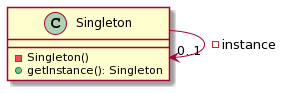

The diagram above was rendered by PlantUML. Its source (embedded in the PNG):
@startuml
class Singleton {
- Singleton()
+ getInstance(): Singleton
}
Singleton --> "0..1" Singleton : -instance
@enduml